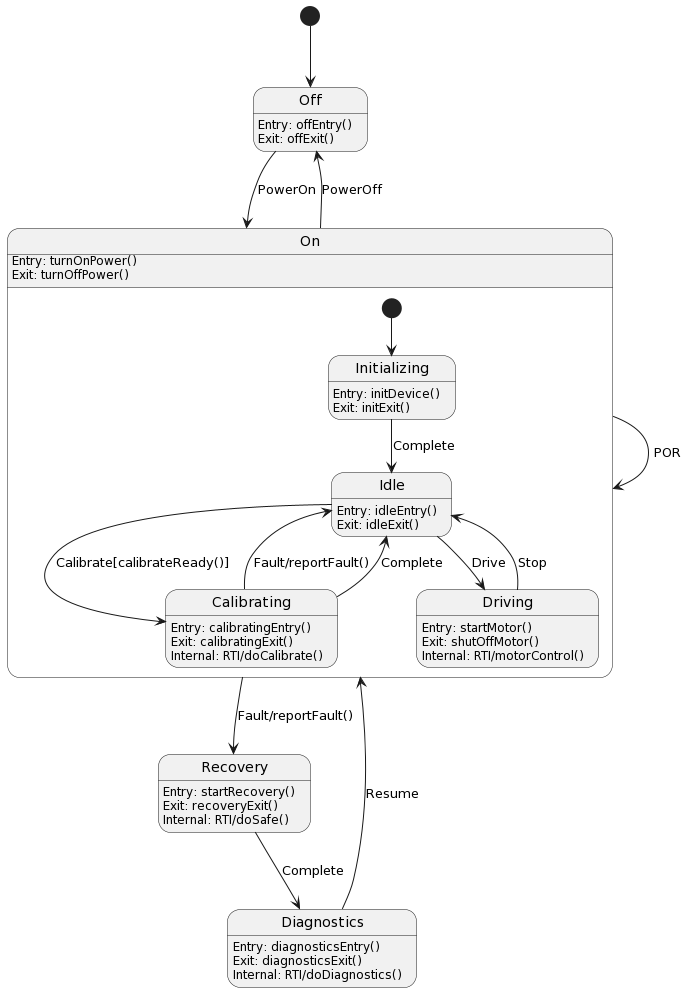

The diagram above was rendered by PlantUML. Its source (embedded in the PNG):
@startuml
[*] --> Off

state Off {
    Off:Entry: offEntry()
    Off:Exit: offExit()
}

state On {
    [*] --> Initializing
    On:Entry: turnOnPower()
    On:Exit: turnOffPower()

    state Initializing {
        Initializing:Entry: initDevice()
        Initializing:Exit: initExit()
    }

    state Idle {
        Idle:Entry: idleEntry()
        Idle:Exit: idleExit()
    }

    state Calibrating {
        Calibrating:Entry: calibratingEntry()
        Calibrating:Exit: calibratingExit()
        Calibrating:Internal: RTI/doCalibrate()
    }

    state Driving {
        Driving:Entry: startMotor()
        Driving:Exit: shutOffMotor()
        Driving:Internal: RTI/motorControl()
    }

    Initializing --> Idle: Complete
    Idle --> Driving: Drive
    Idle --> Calibrating: Calibrate[calibrateReady()]
    Calibrating --> Idle: Fault/reportFault()
    Calibrating --> Idle: Complete
    Driving --> Idle: Stop
}

state Recovery {
    Recovery:Entry: startRecovery()
    Recovery:Exit: recoveryExit()
    Recovery:Internal: RTI/doSafe()
}

state Diagnostics {
    Diagnostics:Entry: diagnosticsEntry()
    Diagnostics:Exit: diagnosticsExit()
    Diagnostics:Internal: RTI/doDiagnostics()
}

Off --> On: PowerOn
On --> Off: PowerOff
On --> Recovery: Fault/reportFault()
Diagnostics --> On: Resume
Recovery --> Diagnostics: Complete
On --> On: POR
@enduml